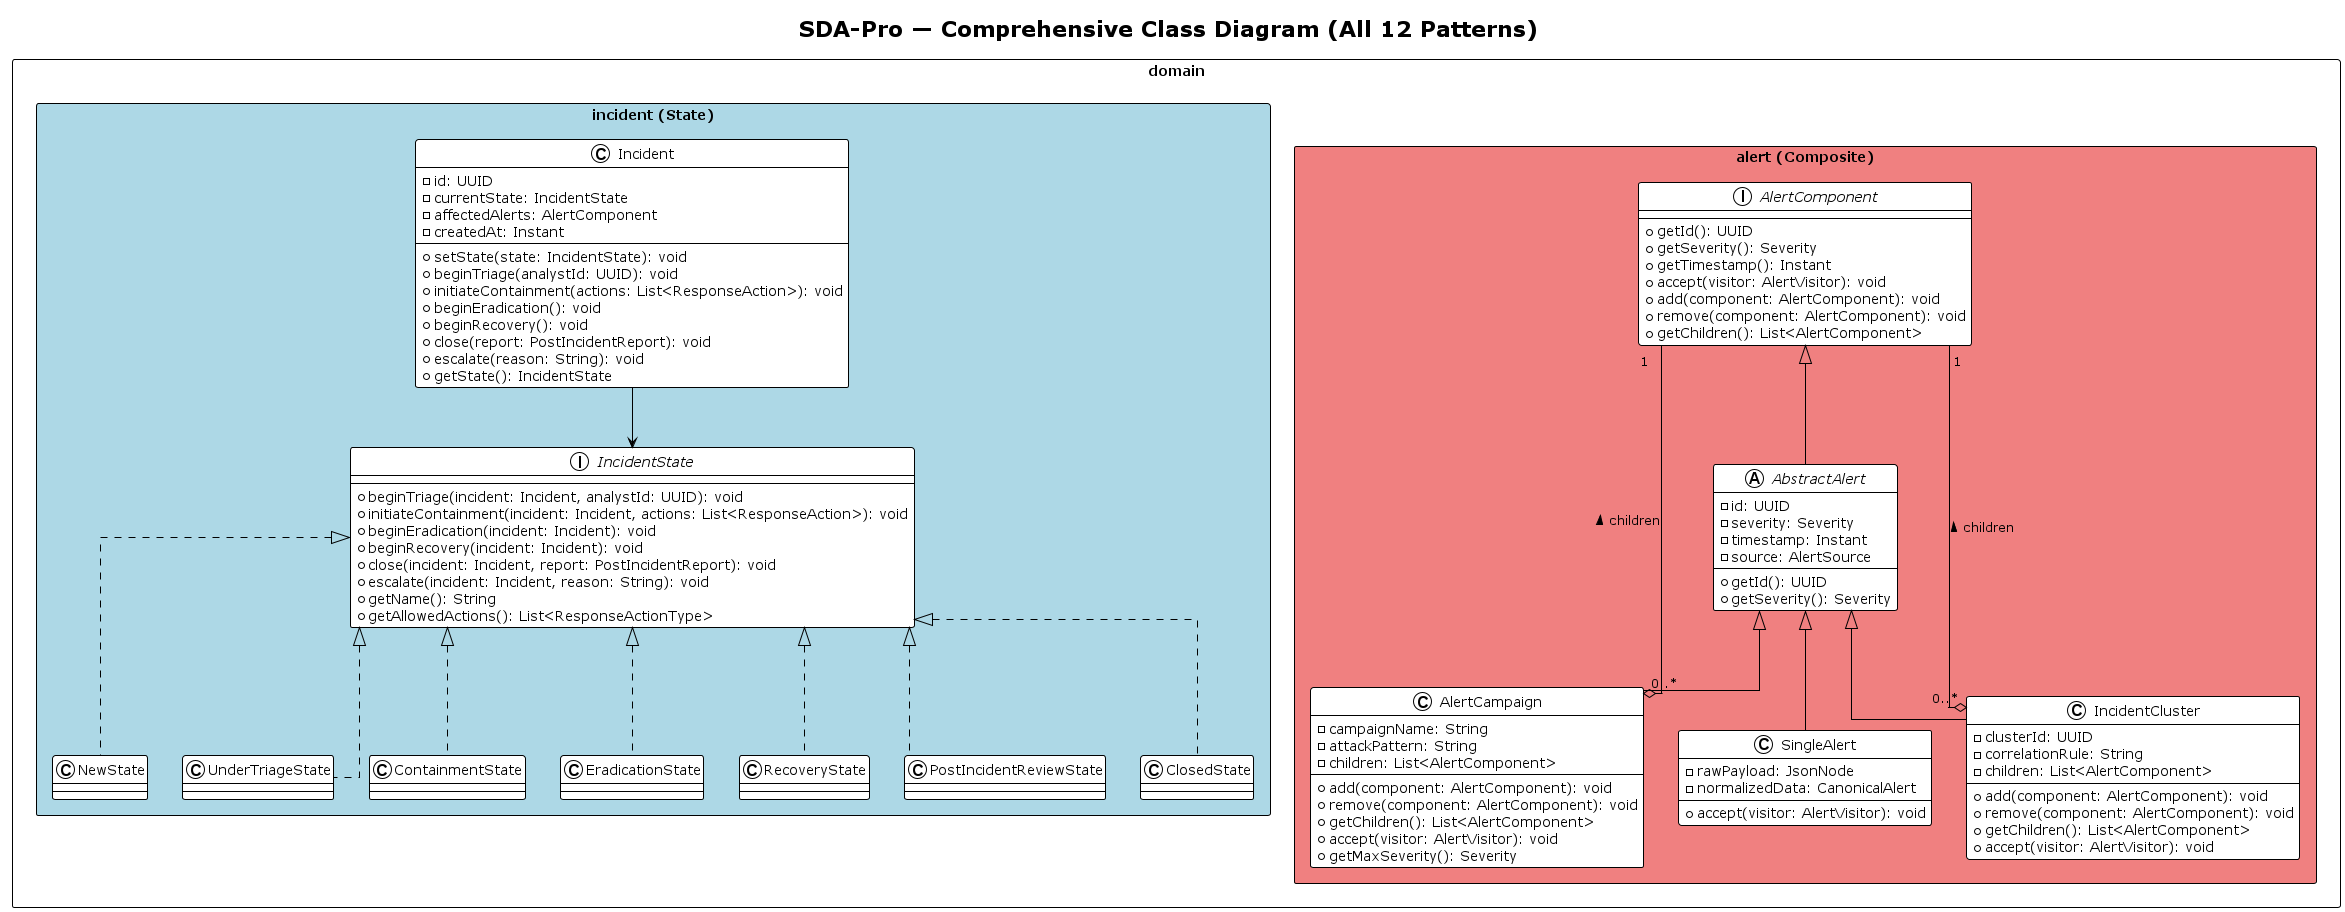

The diagram above was rendered by PlantUML. Its source (embedded in the PNG):
@startuml SDA-Pro_Class_Diagram
!theme plain
skinparam packageStyle rectangle
skinparam linetype ortho
title SDA-Pro — Comprehensive Class Diagram (All 12 Patterns)

' PACKAGE: domain.alert — Composite Pattern
package "domain.alert (Composite)" #LightCoral {
interface AlertComponent {
+getId(): UUID
+getSeverity(): Severity
+getTimestamp(): Instant
+accept(visitor: AlertVisitor): void
+add(component: AlertComponent): void
+remove(component: AlertComponent): void
+getChildren(): List<AlertComponent>
}

abstract class AbstractAlert {
-id: UUID
-severity: Severity
-timestamp: Instant
-source: AlertSource
+getId(): UUID
+getSeverity(): Severity
}

class SingleAlert {
-rawPayload: JsonNode
-normalizedData: CanonicalAlert
+accept(visitor: AlertVisitor): void
}

class AlertCampaign {
-campaignName: String
-attackPattern: String
-children: List<AlertComponent>
+add(component: AlertComponent): void
+remove(component: AlertComponent): void
+getChildren(): List<AlertComponent>
+accept(visitor: AlertVisitor): void
+getMaxSeverity(): Severity
}

class IncidentCluster {
-clusterId: UUID
-correlationRule: String
-children: List<AlertComponent>
+add(component: AlertComponent): void
+remove(component: AlertComponent): void
+getChildren(): List<AlertComponent>
+accept(visitor: AlertVisitor): void
}

AlertComponent <|-- AbstractAlert
AbstractAlert <|-- SingleAlert
AbstractAlert <|-- AlertCampaign
AbstractAlert <|-- IncidentCluster
AlertCampaign "0..*" o-- "1" AlertComponent : children >
IncidentCluster "0..*" o-- "1" AlertComponent : children >
}

' PACKAGE: domain.incident — State Pattern
package "domain.incident (State)" #LightBlue {
class Incident {
-id: UUID
-currentState: IncidentState
-affectedAlerts: AlertComponent
-createdAt: Instant
+setState(state: IncidentState): void
+beginTriage(analystId: UUID): void
+initiateContainment(actions: List<ResponseAction>): void
+beginEradication(): void
+beginRecovery(): void
+close(report: PostIncidentReport): void
+escalate(reason: String): void
+getState(): IncidentState
}

interface IncidentState {
+beginTriage(incident: Incident, analystId: UUID): void
+initiateContainment(incident: Incident, actions: List<ResponseAction>): void
+beginEradication(incident: Incident): void
+beginRecovery(incident: Incident): void
+close(incident: Incident, report: PostIncidentReport): void
+escalate(incident: Incident, reason: String): void
+getName(): String
+getAllowedActions(): List<ResponseActionType>
}

class NewState
class UnderTriageState
class ContainmentState
class EradicationState
class RecoveryState
class PostIncidentReviewState
class ClosedState

Incident --> IncidentState
IncidentState <|.. NewState
IncidentState <|.. UnderTriageState
IncidentState <|.. ContainmentState
IncidentState <|.. EradicationState
IncidentState <|.. RecoveryState
IncidentState <|.. PostIncidentReviewState
IncidentState <|.. ClosedState
}

' Complete class diagram continues...
@enduml